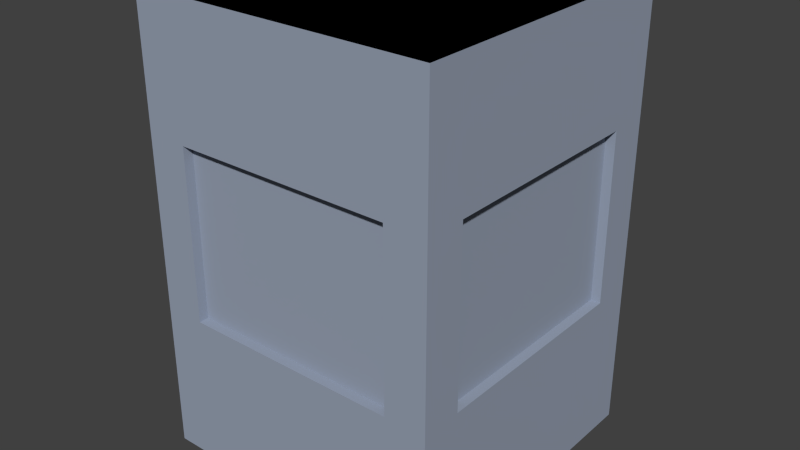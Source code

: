 # Source: Terrain.blend  (saved by Blender 2.76.2; exported with 4.5.12 LTS)
import bpy
from mathutils import Matrix  # noqa: F401  (used for matrix-valued properties, if any)

bpy.ops.wm.read_factory_settings(use_empty=True)
scene = bpy.context.scene
scene.name = 'Scene'

# ---- collections
col_collection_1 = bpy.data.collections.new('Collection 1'); scene.collection.children.link(col_collection_1)
col_collection_3 = bpy.data.collections.new('Collection 3'); scene.collection.children.link(col_collection_3)

# ---- materials (node trees are filled in below, after node groups)
mat_grass = bpy.data.materials.new('Grass')
mat_grass.alpha_threshold = 0.0
mat_grass.use_transparent_shadow = False
mat_grass.diffuse_color = (0.01631, 0.03482, 0.01296, 1.0)
mat_grass.specular_color = (0.09205, 0.1078, 0.03034)
mat_grass.roughness = 0.5
mat_grass.line_color = (0.0, 0.0, 0.0, 1.0)
mat_concrete = bpy.data.materials.new('Concrete')
mat_concrete.alpha_threshold = 0.0
mat_concrete.use_transparent_shadow = False
mat_concrete.diffuse_color = (0.3164, 0.3635, 0.4575, 1.0)
mat_concrete.specular_color = (0.05372, 0.05372, 0.05372)
mat_concrete.roughness = 0.5
mat_concrete.line_color = (0.0, 0.0, 0.0, 1.0)

# ---- material node trees

# ---- world
world_world = bpy.data.worlds.new('World'); scene.world = world_world
world_world.color = (0.05088, 0.05088, 0.05088)
world_world.use_sun_shadow = False
world_world.sun_shadow_jitter_overblur = 0.0
world_world.cycles.sampling_method = 'MANUAL'
world_world.cycles.sample_map_resolution = 256

# ---- meshes
me_grass = bpy.data.meshes.new('Grass')
me_grass.from_pydata([(0.5, -0.5, 0.01), (-0.5, -0.5, 0.01), (0.5, 0.5, 0.01), (-0.5, 0.5, 0.01)], [], [(3, 1, 0, 2)])
_uv = me_grass.uv_layers.new(name='UVMap')
_uv.uv.foreach_set('vector', [0.0001, 0.9999, 9.998e-05, 9.998e-05, 0.9999, 9.998e-05, 0.9999, 0.9999])
me_grass.materials.append(mat_grass)
me_grass.use_remesh_preserve_volume = False
me_grass.use_remesh_preserve_attributes = False
me_grass.use_mirror_vertex_groups = False
me_grass.update()
me_block_001 = bpy.data.meshes.new('Block.001')
me_block_001.from_pydata([(0.5, -0.5, 1.5), (-0.5, -0.5, 1.5), (0.5, 0.5, 1.5), (-0.5, 0.5, 1.5)], [], [(1, 0, 2, 3)])
_uv = me_block_001.uv_layers.new(name='UVMap')
_uv.uv.foreach_set('vector', [9.998e-05, 0.0001, 0.9999, 9.998e-05, 0.9999, 0.9999, 9.998e-05, 0.9999])
me_block_001.materials.append(mat_concrete)
me_block_001.use_remesh_preserve_volume = False
me_block_001.use_remesh_preserve_attributes = False
me_block_001.use_mirror_vertex_groups = False
me_block_001.update()
me_block = bpy.data.meshes.new('Block')
me_block.from_pydata([(0.5, -0.5, 0.0), (-0.5, -0.5, 0.0), (0.5, 0.5, 0.0), (-0.5, 0.5, 0.0), (0.5, -0.5, 1.5), (-0.5, -0.5, 1.5), (0.5, 0.5, 1.5), (-0.5, 0.5, 1.5), (0.5, -0.3633, 0.5003), (0.5, 0.3633, 0.5003), (0.5, 0.3633, 1.072), (0.5, -0.3633, 1.072), (-0.5, 0.3633, 0.5003), (-0.5, -0.3633, 0.5003), (-0.5, -0.3633, 1.072), (-0.5, 0.3633, 1.072), (0.3633, 0.5, 0.5003), (-0.3633, 0.5, 0.5003), (-0.3633, 0.5, 1.072), (0.3633, 0.5, 1.072), (-0.3633, -0.5, 0.5003), (0.3633, -0.5, 0.5003), (0.3633, -0.5, 1.072), (-0.3633, -0.5, 1.072), (0.4672, 0.3633, 0.5003), (0.4672, -0.3633, 0.5003), (0.4672, 0.3633, 1.072), (0.4672, -0.3633, 1.072), (-0.4672, -0.3633, 0.5003), (-0.4672, 0.3633, 0.5003), (-0.4672, -0.3633, 1.072), (-0.4672, 0.3633, 1.072), (-0.3633, 0.4672, 0.5003), (0.3633, 0.4672, 0.5003), (-0.3633, 0.4672, 1.072), (0.3633, 0.4672, 1.072), (0.3633, -0.4672, 0.5003), (-0.3633, -0.4672, 0.5003), (0.3633, -0.4672, 1.072), (-0.3633, -0.4672, 1.072)], [], [(1, 3, 2, 0), (37, 36, 38, 39), (33, 32, 34, 35), (29, 28, 30, 31), (25, 24, 26, 27), (5, 4, 6, 7), (23, 20, 37, 39), (2, 9, 8, 0), (6, 10, 9, 2), (4, 11, 10, 6), (0, 8, 11, 4), (19, 16, 33, 35), (1, 13, 12, 3), (5, 14, 13, 1), (7, 15, 14, 5), (3, 12, 15, 7), (22, 23, 39, 38), (3, 17, 16, 2), (7, 18, 17, 3), (6, 19, 18, 7), (2, 16, 19, 6), (15, 12, 29, 31), (0, 21, 20, 1), (4, 22, 21, 0), (5, 23, 22, 4), (1, 20, 23, 5), (8, 9, 24, 25), (12, 13, 28, 29), (9, 10, 26, 24), (16, 17, 32, 33), (13, 14, 30, 28), (20, 21, 36, 37), (10, 11, 27, 26), (17, 18, 34, 32), (14, 15, 31, 30), (21, 22, 38, 36), (11, 8, 25, 27), (18, 19, 35, 34)])
_uv = me_block.uv_layers.new(name='UVMap')
_uv.uv.foreach_set('vector', [0.25, 0.25, 0.25, 0.75, 0.75, 0.75, 0.75, 0.25, 0.3184, 0.7501, 0.6816, 0.7501, 0.6816, 1.036, 0.3184, 1.036, 0.6816, 0.7501, 0.3184, 0.7501, 0.3184, 1.036, 0.6816, 1.036, 0.6816, 0.7501, 0.3184, 0.7501, 0.3184, 1.036, 0.6816, 1.036, 0.3184, 0.7501, 0.6816, 0.7501, 0.6816, 1.036, 0.3184, 1.036, 0.25, 0.25, 0.75, 0.25, 0.75, 0.75, 0.25, 0.75, 0.25, 0.03592, 0.25, -0.2499, 0.2664, -0.2499, 0.2664, 0.03592, 0.75, 0.5, 0.6816, 0.7501, 0.3184, 0.7501, 0.25, 0.5, 0.75, 0.25, 0.6816, 0.03592, 0.6816, -0.2499, 0.75, -0.5, 0.25, 0.25, 0.3184, 0.03592, 0.6816, 0.03592, 0.75, 0.25, 0.25, 0.5, 0.3184, 0.7501, 0.3184, 1.036, 0.25, 1.25, 0.75, 0.03592, 0.75, -0.2499, 0.7336, -0.2499, 0.7336, 0.03592, 0.25, 0.5, 0.3184, 0.7501, 0.6816, 0.7501, 0.75, 0.5, 0.25, 0.25, 0.3184, 0.03592, 0.3184, -0.2499, 0.25, -0.5, 0.75, 0.25, 0.6816, 0.03592, 0.3184, 0.03592, 0.25, 0.25, 0.75, 0.5, 0.6816, 0.7501, 0.6816, 1.036, 0.75, 1.25, 0.6816, 0.25, 0.3184, 0.25, 0.3184, 0.2664, 0.6816, 0.2664, 0.25, 0.5, 0.3184, 0.7501, 0.6816, 0.7501, 0.75, 0.5, 0.25, 0.25, 0.3184, 0.03592, 0.3184, -0.2499, 0.25, -0.5, 0.75, 0.25, 0.6816, 0.03592, 0.3184, 0.03592, 0.25, 0.25, 0.75, 0.5, 0.6816, 0.7501, 0.6816, 1.036, 0.75, 1.25, 0.25, 0.03592, 0.25, -0.2499, 0.2664, -0.2499, 0.2664, 0.03592, 0.75, 0.5, 0.6816, 0.7501, 0.3184, 0.7501, 0.25, 0.5, 0.75, 0.25, 0.6816, 0.03592, 0.6816, -0.2499, 0.75, -0.5, 0.25, 0.25, 0.3184, 0.03592, 0.6816, 0.03592, 0.75, 0.25, 0.25, 0.5, 0.3184, 0.7501, 0.3184, 1.036, 0.25, 1.25, 0.75, 0.3184, 0.75, 0.6816, 0.7336, 0.6816, 0.7336, 0.3184, 0.25, 0.6816, 0.25, 0.3184, 0.2664, 0.3184, 0.2664, 0.6816, 0.75, 0.7501, 0.75, 1.036, 0.7336, 1.036, 0.7336, 0.7501, 0.6816, 0.75, 0.3184, 0.75, 0.3184, 0.7336, 0.6816, 0.7336, 0.25, 0.7501, 0.25, 1.036, 0.2664, 1.036, 0.2664, 0.7501, 0.3184, 0.25, 0.6816, 0.25, 0.6816, 0.2664, 0.3184, 0.2664, 0.75, 0.6816, 0.75, 0.3184, 0.7336, 0.3184, 0.7336, 0.6816, 0.75, 0.7501, 0.75, 1.036, 0.7336, 1.036, 0.7336, 0.7501, 0.25, 0.3184, 0.25, 0.6816, 0.2664, 0.6816, 0.2664, 0.3184, 0.25, 0.7501, 0.25, 1.036, 0.2664, 1.036, 0.2664, 0.7501, 0.75, 0.03592, 0.75, -0.2499, 0.7336, -0.2499, 0.7336, 0.03592, 0.3184, 0.75, 0.6816, 0.75, 0.6816, 0.7336, 0.3184, 0.7336])
me_block.materials.append(mat_concrete)
me_block.use_remesh_preserve_volume = False
me_block.use_remesh_preserve_attributes = False
me_block.use_mirror_vertex_groups = False
me_block.update()

# ---- objects
ob_floor = bpy.data.objects.new('Floor', me_grass)
ob_roof = bpy.data.objects.new('Roof', me_block_001)
ob_block = bpy.data.objects.new('Block', me_block)

# ---- transforms, parenting, visibility, modifiers, constraints
ob_floor.location = (0.0, 0.0, 0.0)
ob_floor.lineart.crease_threshold = 0.0
ob_roof.location = (0.0, 0.0, 0.0)
ob_roof.lineart.crease_threshold = 0.0
_m = ob_roof.modifiers.new('EdgeSplit', 'EDGE_SPLIT')
_m.use_edge_sharp = False
ob_block.location = (0.0, 0.0, 0.0)
ob_block.lineart.crease_threshold = 0.0
_m = ob_block.modifiers.new('EdgeSplit', 'EDGE_SPLIT')
_m.use_edge_sharp = False

# ---- collection membership
col_collection_1.objects.link(ob_floor)
col_collection_3.objects.link(ob_roof)
col_collection_3.objects.link(ob_block)

# ---- scene / render settings (as saved in the file)
scene.frame_start = 1; scene.frame_end = 250; scene.frame_set(1)
scene.render.engine = 'BLENDER_EEVEE_NEXT'
scene.render.resolution_percentage = 50
scene.render.dither_intensity = 0.0
scene.cycles.use_denoising = False
scene.cycles.samples = 10
scene.cycles.sampling_pattern = 'TABULATED_SOBOL'
scene.cycles.light_sampling_threshold = 0.0
scene.cycles.use_adaptive_sampling = False
scene.cycles.use_light_tree = False
scene.cycles.blur_glossy = 0.0
scene.cycles.volume_bounces = 1
scene.cycles.pixel_filter_type = 'GAUSSIAN'
scene.cycles.sample_clamp_indirect = 0.0
scene.view_settings.view_transform = 'Standard'
bpy.context.view_layer.update()

# ---- added for rendering (the .blend has no active camera and no usable light): camera, sun
cam_auto = bpy.data.cameras.new('AutoCamera')
cam_auto.lens = 50.0
cam_auto.sensor_width = 36.0
cam_auto.clip_end = 1000.0
ob_auto_camera = bpy.data.objects.new('AutoCamera', cam_auto)
scene.collection.objects.link(ob_auto_camera)
ob_auto_camera.location = (1.9074, -2.28888, 2.27592)
ob_auto_camera.rotation_euler = (1.09748, -7.21219e-08, 0.694738)
scene.camera = ob_auto_camera
light_auto_sun = bpy.data.lights.new('AutoSun', 'SUN')
light_auto_sun.energy = 3.0
light_auto_sun.angle = 0.0523599
ob_auto_sun = bpy.data.objects.new('AutoSun', light_auto_sun)
scene.collection.objects.link(ob_auto_sun)
ob_auto_sun.rotation_euler = (0.872665, 0.174533, 0.523599)
bpy.context.view_layer.update()
